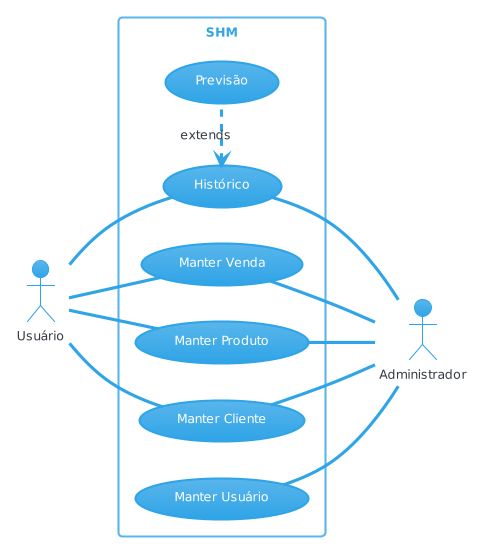

The diagram above was rendered by PlantUML. Its source (embedded in the PNG):
@startuml
!theme cerulean

left to right direction

actor "Administrador" as Admin
actor "Usuário" as User

rectangle SHM {
	Admin -up- (Manter Usuário)
	Admin -up- (Manter Cliente)
	Admin -up- (Manter Produto)
	Admin -up- (Manter Venda)
	Admin -up- (Histórico)
	(Histórico) <.right. (Previsão) : extends

	User -- (Manter Cliente)
	User -- (Manter Produto)
	User -- (Manter Venda)
	User -- (Histórico)
}
@enduml